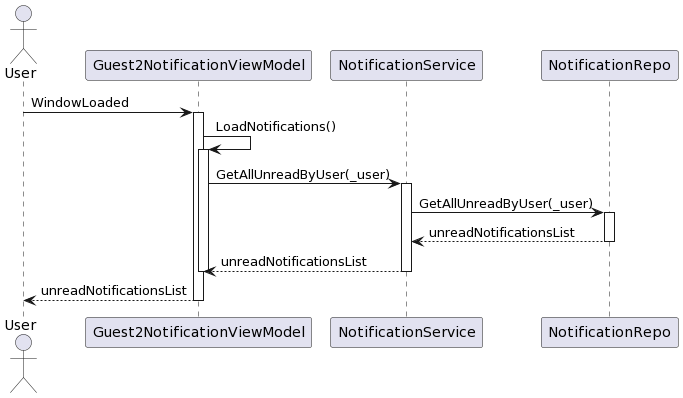

The diagram above was rendered by PlantUML. Its source (embedded in the PNG):
@startuml
actor "User" as U
participant "Guest2NotificationViewModel" as GNVM
participant "NotificationService" as NS
participant "NotificationRepo" as NR

U -> GNVM++ : WindowLoaded
GNVM -> GNVM++ : LoadNotifications()
GNVM -> NS++ : GetAllUnreadByUser(_user)
NS -> NR++ : GetAllUnreadByUser(_user)
NR --> NS-- : unreadNotificationsList
NS --> GNVM-- : unreadNotificationsList
deactivate GNVM
GNVM --> U-- : unreadNotificationsList
@enduml